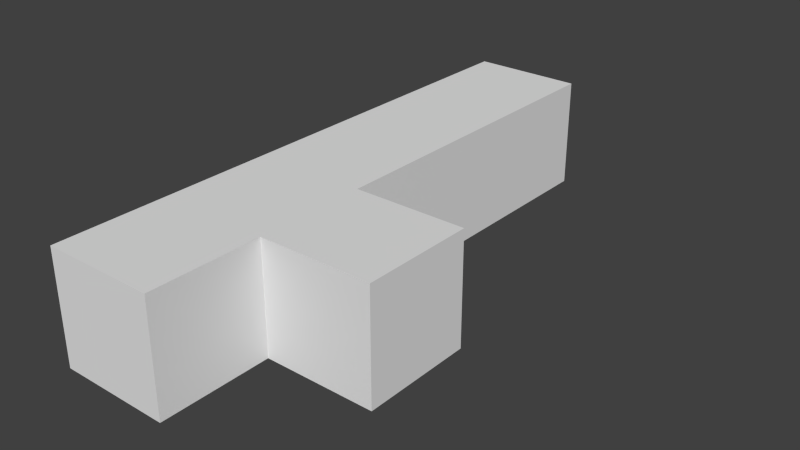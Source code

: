 # Source: level9.blend  (saved by Blender 2.76.0; exported with 4.5.12 LTS)
import bpy
from mathutils import Matrix  # noqa: F401  (used for matrix-valued properties, if any)

bpy.ops.wm.read_factory_settings(use_empty=True)
scene = bpy.context.scene
scene.name = 'Scene'

# ---- collections
col_collection_1 = bpy.data.collections.new('Collection 1'); scene.collection.children.link(col_collection_1)
col_collection_1.hide_render = True
col_collection_1.hide_viewport = True
col_collection_2 = bpy.data.collections.new('Collection 2'); scene.collection.children.link(col_collection_2)

# ---- materials (node trees are filled in below, after node groups)
mat_material = bpy.data.materials.new('Material')
mat_material.alpha_threshold = 0.0
mat_material.use_transparent_shadow = False
mat_material.roughness = 0.5
mat_material.line_color = (0.0, 0.0, 0.0, 1.0)
mat_material_001 = bpy.data.materials.new('Material.001')
mat_material_001.alpha_threshold = 0.0
mat_material_001.use_transparent_shadow = False
mat_material_001.roughness = 0.5
mat_material_001.line_color = (0.0, 0.0, 0.0, 1.0)

# ---- material node trees

# ---- world
world_world = bpy.data.worlds.new('World'); scene.world = world_world
world_world.color = (0.05088, 0.05088, 0.05088)
world_world.use_sun_shadow = False
world_world.sun_shadow_jitter_overblur = 0.0
world_world.cycles.sampling_method = 'MANUAL'
world_world.cycles.sample_map_resolution = 256

# ---- meshes
me_cube_002 = bpy.data.meshes.new('Cube.002')
me_cube_002.from_pydata([(-2.0, 4.0, -3.0), (1.0, 4.0, -3.0), (-2.0, 4.0, -2.682e-07), (1.0, 4.0, -2.682e-07), (-2.0, 7.0, -3.0), (1.0, 7.0, -3.0), (-2.0, 7.0, -7.451e-07), (1.0, 7.0, -7.451e-07), (-2.0, 10.0, -3.0), (1.0, 10.0, -3.0), (-2.0, 10.0, -1.222e-06), (1.0, 10.0, -1.222e-06)], [], [(3, 1, 5, 7), (6, 7, 11, 10), (1, 0, 4, 5), (2, 3, 7, 6), (0, 2, 6, 4), (4, 6, 10, 8), (7, 5, 9, 11), (5, 4, 8, 9)])
_uv = me_cube_002.uv_layers.new(name='UVMap')
_uv.uv.foreach_set('vector', [0.0, 0.0, 1.0, 0.0, 1.0, 1.0, 0.0, 1.0, 0.0, 0.0, 1.0, 0.0, 1.0, 1.0, 0.0, 1.0, 0.0, 0.0, 1.0, 0.0, 1.0, 1.0, 0.0, 1.0, 0.0, 0.0, 1.0, 0.0, 1.0, 1.0, 0.0, 1.0, 0.0, 0.0, 1.0, 0.0, 1.0, 1.0, 0.0, 1.0, 0.0, 0.0, 1.0, 0.0, 1.0, 1.0, 0.0, 1.0, 0.0, 0.0, 1.0, 0.0, 1.0, 1.0, 0.0, 1.0, 0.0, 0.0, 1.0, 0.0, 1.0, 1.0, 0.0, 1.0])
me_cube_002.materials.append(mat_material)
me_cube_002.use_remesh_preserve_volume = False
me_cube_002.use_remesh_preserve_attributes = False
me_cube_002.use_mirror_vertex_groups = False
me_cube_002.update()
me_cube = bpy.data.meshes.new('Cube')
me_cube.from_pydata([(1.0, -2.0, -3.0), (-2.0, -2.0, -3.0), (-2.0, 1.0, -3.0), (1.0, 1.0, -3.0), (1.0, -2.0, 0.0), (-2.0, -2.0, 0.0), (-2.0, 1.0, 0.0), (1.0, 1.0, 0.0), (-2.0, 4.0, -3.0), (1.0, 4.0, -3.0), (-2.0, 4.0, -2.682e-07), (1.0, 4.0, -2.682e-07), (4.0, 1.0, -3.0), (4.0, 1.0, 3.576e-07), (4.0, 4.0, -3.0), (4.0, 4.0, 8.941e-08), (-2.0, 10.0, -3.0), (1.0, 10.0, -3.0), (-2.0, 10.0, -1.222e-06), (1.0, 10.0, -1.222e-06), (-2.0, 13.0, -3.0), (1.0, 13.0, -3.0), (-2.0, 13.0, -1.222e-06), (1.0, 13.0, -1.222e-06)], [], [(0, 1, 2, 3), (4, 7, 6, 5), (0, 4, 5, 1), (1, 5, 6, 2), (6, 7, 11, 10), (4, 0, 3, 7), (7, 3, 12, 13), (3, 2, 8, 9), (2, 6, 10, 8), (13, 12, 14, 15), (3, 9, 14, 12), (11, 7, 13, 15), (9, 11, 15, 14), (19, 17, 21, 23), (20, 22, 23, 21), (17, 16, 20, 21), (18, 19, 23, 22), (16, 18, 22, 20), (9, 8, 10, 11), (17, 19, 18, 16)])
_uv = me_cube.uv_layers.new(name='UVMap')
_uv.uv.foreach_set('vector', [0.0, 0.0, 1.0, 0.0, 1.0, 1.0, 0.0, 1.0, 0.0, 0.0, 1.0, 0.0, 1.0, 1.0, 0.0, 1.0, 0.0, 0.0, 1.0, 0.0, 1.0, 1.0, 0.0, 1.0, 0.0, 0.0, 1.0, 0.0, 1.0, 1.0, 0.0, 1.0, 0.0, 0.0, 1.0, 0.0, 1.0, 1.0, 0.0, 1.0, 0.0, 0.0, 1.0, 0.0, 1.0, 1.0, 0.0, 1.0, 0.0, 0.0, 1.0, 0.0, 1.0, 1.0, 0.0, 1.0, 0.0, 0.0, 1.0, 0.0, 1.0, 1.0, 0.0, 1.0, 0.0, 0.0, 1.0, 0.0, 1.0, 1.0, 0.0, 1.0, 0.0, 0.0, 1.0, 0.0, 1.0, 1.0, 0.0, 1.0, 0.0, 0.0, 1.0, 0.0, 1.0, 1.0, 0.0, 1.0, 0.0, 0.0, 1.0, 0.0, 1.0, 1.0, 0.0, 1.0, 0.0, 0.0, 1.0, 0.0, 1.0, 1.0, 0.0, 1.0, 0.0, 0.0, 1.0, 0.0, 1.0, 1.0, 0.0, 1.0, 0.0, 0.0, 1.0, 0.0, 1.0, 1.0, 0.0, 1.0, 0.0, 0.0, 1.0, 0.0, 1.0, 1.0, 0.0, 1.0, 0.0, 0.0, 1.0, 0.0, 1.0, 1.0, 0.0, 1.0, 0.0, 0.0, 1.0, 0.0, 1.0, 1.0, 0.0, 1.0, 0.0, 0.0, 1.0, 0.0, 1.0, 1.0, 0.0, 1.0, 0.0, 0.0, 1.0, 0.0, 1.0, 1.0, 0.0, 1.0])
me_cube.materials.append(mat_material)
me_cube.use_remesh_preserve_volume = False
me_cube.use_remesh_preserve_attributes = False
me_cube.use_mirror_vertex_groups = False
me_cube.update()
me_cube_003 = bpy.data.meshes.new('Cube.003')
me_cube_003.from_pydata([(1.0, 4.0, -3.0), (-2.0, 4.0, -3.0), (1.0, 4.0, -1.192e-06), (-2.0, 4.0, -1.192e-06)], [], [(0, 2, 3, 1)])
_uv = me_cube_003.uv_layers.new(name='UVMap')
_uv.uv.foreach_set('vector', [0.0, 0.0, 1.0, 0.0, 1.0, 1.0, 0.0, 1.0])
me_cube_003.materials.append(mat_material_001)
me_cube_003.use_remesh_preserve_volume = False
me_cube_003.use_remesh_preserve_attributes = False
me_cube_003.use_mirror_vertex_groups = False
me_cube_003.update()
me_cube_001 = bpy.data.meshes.new('Cube.001')
me_cube_001.from_pydata([(1.0, -2.0, -3.0), (-2.0, -2.0, -3.0), (-2.0, 1.0, -3.0), (1.0, 1.0, -3.0), (1.0, -2.0, 0.0), (-2.0, -2.0, 0.0), (-2.0, 1.0, 0.0), (1.0, 1.0, 0.0), (-2.0, 4.0, -3.0), (1.0, 4.0, -3.0), (-2.0, 4.0, -2.682e-07), (1.0, 4.0, -2.682e-07), (4.0, 1.0, -3.0), (4.0, 1.0, 3.576e-07), (4.0, 4.0, -3.0), (4.0, 4.0, 8.941e-08), (-2.0, 7.0, -3.0), (1.0, 7.0, -3.0), (-2.0, 7.0, -7.451e-07), (1.0, 7.0, -7.451e-07), (-2.0, 10.0, -3.0), (1.0, 10.0, -3.0), (-2.0, 10.0, -1.222e-06), (1.0, 10.0, -1.222e-06), (-2.0, 13.0, -3.0), (1.0, 13.0, -3.0), (-2.0, 13.0, -1.222e-06), (1.0, 13.0, -1.222e-06)], [], [(0, 3, 2, 1), (4, 5, 6, 7), (0, 1, 5, 4), (1, 2, 6, 5), (6, 10, 11, 7), (4, 7, 3, 0), (11, 19, 17, 9), (7, 13, 12, 3), (3, 9, 8, 2), (2, 8, 10, 6), (13, 15, 14, 12), (3, 12, 14, 9), (11, 15, 13, 7), (9, 14, 15, 11), (18, 22, 23, 19), (9, 17, 16, 8), (10, 18, 19, 11), (8, 16, 18, 10), (23, 27, 25, 21), (16, 20, 22, 18), (19, 23, 21, 17), (17, 21, 20, 16), (24, 25, 27, 26), (21, 25, 24, 20), (22, 26, 27, 23), (20, 24, 26, 22)])
_uv = me_cube_001.uv_layers.new(name='UVMap')
_uv.uv.foreach_set('vector', [0.0, 0.0, 0.0, 1.0, 1.0, 1.0, 1.0, 0.0, 0.0, 0.0, 0.0, 1.0, 1.0, 1.0, 1.0, 0.0, 0.0, 0.0, 0.0, 1.0, 1.0, 1.0, 1.0, 0.0, 0.0, 0.0, 0.0, 1.0, 1.0, 1.0, 1.0, 0.0, 0.0, 0.0, 0.0, 1.0, 1.0, 1.0, 1.0, 0.0, 0.0, 0.0, 0.0, 1.0, 1.0, 1.0, 1.0, 0.0, 0.0, 0.0, 0.0, 1.0, 1.0, 1.0, 1.0, 0.0, 0.0, 0.0, 0.0, 1.0, 1.0, 1.0, 1.0, 0.0, 0.0, 0.0, 0.0, 1.0, 1.0, 1.0, 1.0, 0.0, 0.0, 0.0, 0.0, 1.0, 1.0, 1.0, 1.0, 0.0, 0.0, 0.0, 0.0, 1.0, 1.0, 1.0, 1.0, 0.0, 0.0, 0.0, 0.0, 1.0, 1.0, 1.0, 1.0, 0.0, 0.0, 0.0, 0.0, 1.0, 1.0, 1.0, 1.0, 0.0, 0.0, 0.0, 0.0, 1.0, 1.0, 1.0, 1.0, 0.0, 0.0, 0.0, 0.0, 1.0, 1.0, 1.0, 1.0, 0.0, 0.0, 0.0, 0.0, 1.0, 1.0, 1.0, 1.0, 0.0, 0.0, 0.0, 0.0, 1.0, 1.0, 1.0, 1.0, 0.0, 0.0, 0.0, 0.0, 1.0, 1.0, 1.0, 1.0, 0.0, 0.0, 0.0, 0.0, 1.0, 1.0, 1.0, 1.0, 0.0, 0.0, 0.0, 0.0, 1.0, 1.0, 1.0, 1.0, 0.0, 0.0, 0.0, 0.0, 1.0, 1.0, 1.0, 1.0, 0.0, 0.0, 0.0, 0.0, 1.0, 1.0, 1.0, 1.0, 0.0, 0.0, 0.0, 0.0, 1.0, 1.0, 1.0, 1.0, 0.0, 0.0, 0.0, 0.0, 1.0, 1.0, 1.0, 1.0, 0.0, 0.0, 0.0, 0.0, 1.0, 1.0, 1.0, 1.0, 0.0, 0.0, 0.0, 0.0, 1.0, 1.0, 1.0, 1.0, 0.0])
me_cube_001.materials.append(mat_material_001)
me_cube_001.use_remesh_preserve_volume = False
me_cube_001.use_remesh_preserve_attributes = False
me_cube_001.use_mirror_vertex_groups = False
me_cube_001.update()

# ---- objects
ob_light_off = bpy.data.objects.new('Light Off', me_cube_002)
ob_light = bpy.data.objects.new('Light', me_cube)
ob_dark_on = bpy.data.objects.new('Dark On', me_cube_003)
ob_dark = bpy.data.objects.new('Dark', me_cube_001)

# ---- transforms, parenting, visibility, modifiers, constraints
ob_light_off.location = (0.0, 0.0, 0.0)
ob_light_off.lock_rotations_4d = False
ob_light_off.empty_display_type = 'ARROWS'
ob_light_off.lineart.crease_threshold = 0.0
ob_light.location = (0.0, 0.0, 0.0)
ob_light.lock_rotations_4d = False
ob_light.empty_display_type = 'ARROWS'
ob_light.lineart.crease_threshold = 0.0
ob_dark_on.location = (0.0, 0.0, 0.0)
ob_dark_on.lock_rotations_4d = False
ob_dark_on.empty_display_type = 'ARROWS'
ob_dark_on.lineart.crease_threshold = 0.0
ob_dark.location = (0.0, 0.0, 0.0)
ob_dark.lock_rotations_4d = False
ob_dark.empty_display_type = 'ARROWS'
ob_dark.lineart.crease_threshold = 0.0

# ---- collection membership
col_collection_1.objects.link(ob_light_off)
col_collection_1.objects.link(ob_light)
col_collection_2.objects.link(ob_dark_on)
col_collection_2.objects.link(ob_dark)

# ---- scene / render settings (as saved in the file)
scene.frame_start = 1; scene.frame_end = 250; scene.frame_set(1)
scene.render.engine = 'BLENDER_EEVEE_NEXT'
scene.render.resolution_percentage = 50
scene.render.dither_intensity = 0.0
scene.cycles.use_denoising = False
scene.cycles.samples = 10
scene.cycles.sampling_pattern = 'TABULATED_SOBOL'
scene.cycles.light_sampling_threshold = 0.0
scene.cycles.use_adaptive_sampling = False
scene.cycles.use_light_tree = False
scene.cycles.blur_glossy = 0.0
scene.cycles.pixel_filter_type = 'GAUSSIAN'
scene.cycles.sample_clamp_indirect = 0.0
scene.view_settings.view_transform = 'Standard'
bpy.context.view_layer.update()

# ---- added for rendering (the .blend has no active camera and no usable light): camera, sun
cam_auto = bpy.data.cameras.new('AutoCamera')
cam_auto.lens = 50.0
cam_auto.sensor_width = 36.0
cam_auto.clip_end = 1000.0
ob_auto_camera = bpy.data.objects.new('AutoCamera', cam_auto)
scene.collection.objects.link(ob_auto_camera)
ob_auto_camera.location = (16.203, -12.7436, 10.6624)
ob_auto_camera.rotation_euler = (1.09748, -7.21219e-08, 0.694738)
scene.camera = ob_auto_camera
light_auto_sun = bpy.data.lights.new('AutoSun', 'SUN')
light_auto_sun.energy = 3.0
light_auto_sun.angle = 0.0523599
ob_auto_sun = bpy.data.objects.new('AutoSun', light_auto_sun)
scene.collection.objects.link(ob_auto_sun)
ob_auto_sun.rotation_euler = (0.872665, 0.174533, 0.523599)
bpy.context.view_layer.update()
